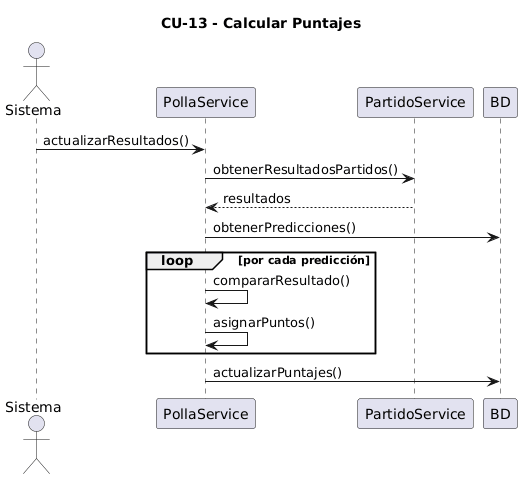

The diagram above was rendered by PlantUML. Its source (embedded in the PNG):
@startuml
title CU-13 - Calcular Puntajes

actor Sistema
participant PollaService
participant PartidoService
participant BD

Sistema -> PollaService : actualizarResultados()

PollaService -> PartidoService : obtenerResultadosPartidos()
PartidoService --> PollaService : resultados

PollaService -> BD : obtenerPredicciones()

loop por cada predicción
    PollaService -> PollaService : compararResultado()
    PollaService -> PollaService : asignarPuntos()
end

PollaService -> BD : actualizarPuntajes()
@enduml